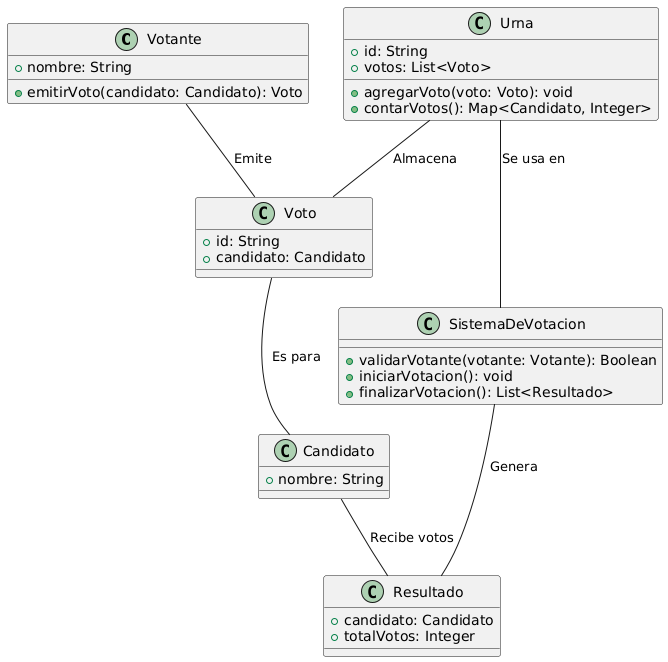

The diagram above was rendered by PlantUML. Its source (embedded in the PNG):
@startuml
class Votante {
    +nombre: String
    +emitirVoto(candidato: Candidato): Voto
}

class Candidato {
    +nombre: String
}

class Voto {
    +id: String
    +candidato: Candidato
}

class Urna {
    +id: String
    +votos: List<Voto>
    +agregarVoto(voto: Voto): void
    +contarVotos(): Map<Candidato, Integer>
}

class Resultado {
    +candidato: Candidato
    +totalVotos: Integer
}

class SistemaDeVotacion {
    +validarVotante(votante: Votante): Boolean
    +iniciarVotacion(): void
    +finalizarVotacion(): List<Resultado>
}

Votante -- Voto : "Emite"
Voto -- Candidato : "Es para"
Urna -- Voto : "Almacena"
Urna -- SistemaDeVotacion : "Se usa en"
SistemaDeVotacion -- Resultado : "Genera"
Candidato -- Resultado : "Recibe votos"
@enduml